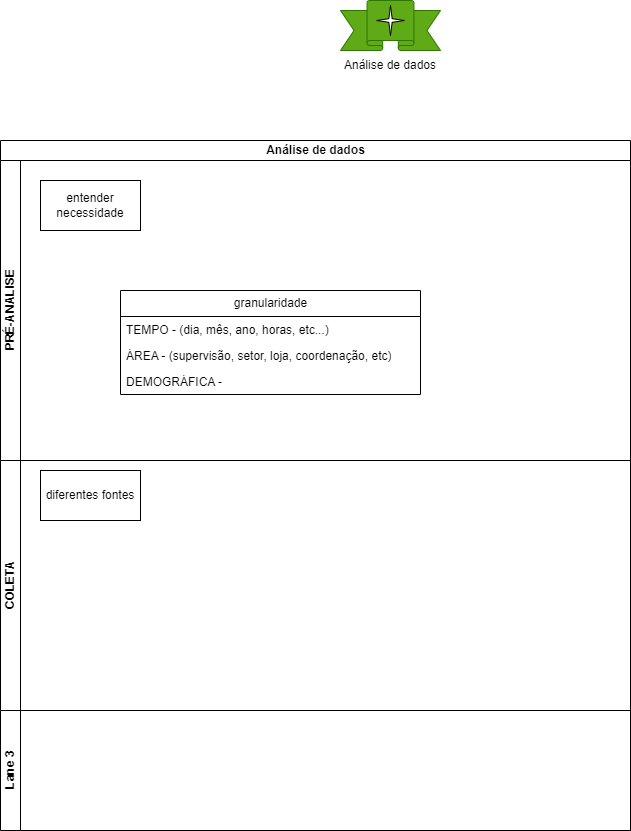

The diagram above was exported from draw.io. Its source (the exported page's mxGraphModel, read from the mxfile embedded in the PNG):
<mxGraphModel dx="1032" dy="493" grid="1" gridSize="10" guides="1" tooltips="1" connect="1" arrows="1" fold="1" page="1" pageScale="1" pageWidth="827" pageHeight="1169" math="0" shadow="0">
  <root>
    <mxCell id="0" />
    <mxCell id="1" parent="0" />
    <mxCell id="7uaZEwC9udk9E4_X9HKt-6" value="" style="group" parent="1" vertex="1" connectable="0">
      <mxGeometry x="305" y="130" width="170" height="80" as="geometry" />
    </mxCell>
    <mxCell id="7uaZEwC9udk9E4_X9HKt-1" value="" style="verticalLabelPosition=bottom;verticalAlign=top;html=1;shape=mxgraph.basic.banner;fillColor=#60a917;fontColor=#ffffff;strokeColor=#2D7600;" parent="7uaZEwC9udk9E4_X9HKt-6" vertex="1">
      <mxGeometry x="35" width="100" height="50" as="geometry" />
    </mxCell>
    <mxCell id="7uaZEwC9udk9E4_X9HKt-4" value="Análise de dados" style="text;html=1;align=center;verticalAlign=middle;whiteSpace=wrap;rounded=0;" parent="7uaZEwC9udk9E4_X9HKt-6" vertex="1">
      <mxGeometry y="50" width="170" height="30" as="geometry" />
    </mxCell>
    <mxCell id="7uaZEwC9udk9E4_X9HKt-5" value="" style="verticalLabelPosition=bottom;verticalAlign=top;html=1;shape=mxgraph.basic.4_point_star_2;dx=0.88;" parent="7uaZEwC9udk9E4_X9HKt-6" vertex="1">
      <mxGeometry x="71.25" y="5" width="27.5" height="30" as="geometry" />
    </mxCell>
    <mxCell id="00jt3WaEmAjmZANjrHCJ-1" value="Análise de dados" style="swimlane;childLayout=stackLayout;resizeParent=1;resizeParentMax=0;horizontal=1;startSize=20;horizontalStack=0;html=1;" vertex="1" parent="1">
      <mxGeometry y="270" width="630" height="690" as="geometry" />
    </mxCell>
    <mxCell id="00jt3WaEmAjmZANjrHCJ-2" value="PRÉ-ANALISE" style="swimlane;startSize=20;horizontal=0;html=1;" vertex="1" parent="00jt3WaEmAjmZANjrHCJ-1">
      <mxGeometry y="20" width="630" height="300" as="geometry" />
    </mxCell>
    <mxCell id="00jt3WaEmAjmZANjrHCJ-5" value="entender necessidade" style="rounded=0;whiteSpace=wrap;html=1;" vertex="1" parent="00jt3WaEmAjmZANjrHCJ-2">
      <mxGeometry x="40" y="20" width="100" height="50" as="geometry" />
    </mxCell>
    <mxCell id="00jt3WaEmAjmZANjrHCJ-3" value="COLETA" style="swimlane;startSize=20;horizontal=0;html=1;" vertex="1" parent="00jt3WaEmAjmZANjrHCJ-1">
      <mxGeometry y="320" width="630" height="250" as="geometry" />
    </mxCell>
    <mxCell id="00jt3WaEmAjmZANjrHCJ-11" value="diferentes fontes" style="rounded=0;whiteSpace=wrap;html=1;" vertex="1" parent="00jt3WaEmAjmZANjrHCJ-3">
      <mxGeometry x="40" y="10" width="100" height="50" as="geometry" />
    </mxCell>
    <mxCell id="00jt3WaEmAjmZANjrHCJ-4" value="Lane 3" style="swimlane;startSize=20;horizontal=0;html=1;" vertex="1" parent="00jt3WaEmAjmZANjrHCJ-1">
      <mxGeometry y="570" width="630" height="120" as="geometry" />
    </mxCell>
    <mxCell id="00jt3WaEmAjmZANjrHCJ-6" value="granularidade" style="swimlane;fontStyle=0;childLayout=stackLayout;horizontal=1;startSize=26;fillColor=none;horizontalStack=0;resizeParent=1;resizeParentMax=0;resizeLast=0;collapsible=1;marginBottom=0;html=1;" vertex="1" parent="1">
      <mxGeometry x="120" y="420" width="300" height="104" as="geometry" />
    </mxCell>
    <mxCell id="00jt3WaEmAjmZANjrHCJ-7" value="TEMPO - (dia, mês, ano, horas, etc...)" style="text;strokeColor=none;fillColor=none;align=left;verticalAlign=top;spacingLeft=4;spacingRight=4;overflow=hidden;rotatable=0;points=[[0,0.5],[1,0.5]];portConstraint=eastwest;whiteSpace=wrap;html=1;" vertex="1" parent="00jt3WaEmAjmZANjrHCJ-6">
      <mxGeometry y="26" width="300" height="26" as="geometry" />
    </mxCell>
    <mxCell id="00jt3WaEmAjmZANjrHCJ-8" value="ÁREA - (supervisão, setor, loja, coordenação, etc)" style="text;strokeColor=none;fillColor=none;align=left;verticalAlign=top;spacingLeft=4;spacingRight=4;overflow=hidden;rotatable=0;points=[[0,0.5],[1,0.5]];portConstraint=eastwest;whiteSpace=wrap;html=1;" vertex="1" parent="00jt3WaEmAjmZANjrHCJ-6">
      <mxGeometry y="52" width="300" height="26" as="geometry" />
    </mxCell>
    <mxCell id="00jt3WaEmAjmZANjrHCJ-9" value="DEMOGRÁFICA -&amp;nbsp;" style="text;strokeColor=none;fillColor=none;align=left;verticalAlign=top;spacingLeft=4;spacingRight=4;overflow=hidden;rotatable=0;points=[[0,0.5],[1,0.5]];portConstraint=eastwest;whiteSpace=wrap;html=1;" vertex="1" parent="00jt3WaEmAjmZANjrHCJ-6">
      <mxGeometry y="78" width="300" height="26" as="geometry" />
    </mxCell>
  </root>
</mxGraphModel>